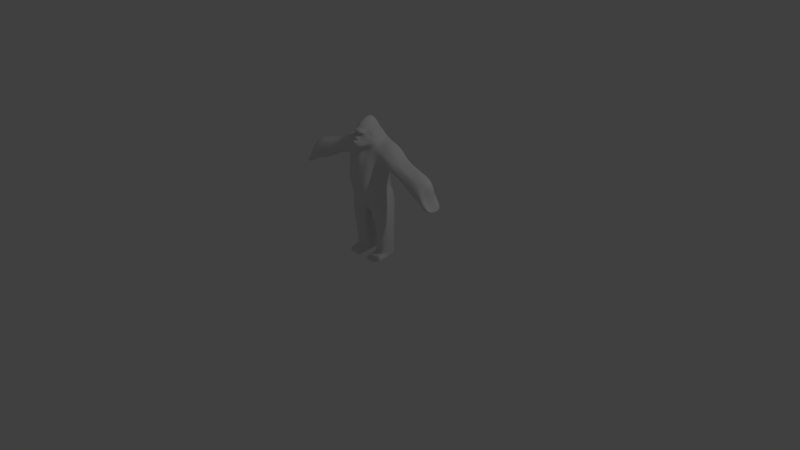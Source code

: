 # Source: gorilla.blend  (saved by Blender 2.79.0; exported with 4.5.12 LTS)
import bpy
from mathutils import Matrix  # noqa: F401  (used for matrix-valued properties, if any)

bpy.ops.wm.read_factory_settings(use_empty=True)
scene = bpy.context.scene
scene.name = 'Scene'

# ---- collections
col_collection_1 = bpy.data.collections.new('Collection 1'); scene.collection.children.link(col_collection_1)

# ---- materials (node trees are filled in below, after node groups)
mat_material = bpy.data.materials.new('Material')
mat_material.alpha_threshold = 0.0
mat_material.use_transparent_shadow = False
mat_material.roughness = 0.5
mat_material.line_color = (0.0, 0.0, 0.0, 1.0)

# ---- material node trees

# ---- world
world_world = bpy.data.worlds.new('World'); scene.world = world_world
world_world.color = (0.05088, 0.05088, 0.05088)
world_world.use_sun_shadow = False
world_world.sun_shadow_jitter_overblur = 0.0
world_world.cycles.sampling_method = 'MANUAL'

# ---- cameras
cam_camera = bpy.data.cameras.new('Camera')
cam_camera.clip_end = 100.0
cam_camera.lens = 35.0
cam_camera.sensor_width = 32.0
cam_camera.sensor_height = 18.0
cam_camera.ortho_scale = 7.314
cam_camera.dof.focus_distance = 0.0
cam_camera.dof.aperture_fstop = 128.0

# ---- lights
light_lamp = bpy.data.lights.new('Lamp', 'POINT')
light_lamp.transmission_factor = 0.0
light_lamp.cutoff_distance = 30.0
light_lamp.energy = 100.0
light_lamp.shadow_buffer_clip_start = 1.001
light_lamp.shadow_soft_size = 0.1
light_lamp.shadow_maximum_resolution = 0.006
light_lamp.use_absolute_resolution = True

# ---- meshes
me_cube = bpy.data.meshes.new('Cube')
me_cube.from_pydata([(0.1757, -1.36, 11.58), (0.08101, -1.369, 11.59), (0.139, -1.543, 11.28), (0.0, -1.564, 11.29), (0.1329, -1.314, 11.68), (0.2276, -1.298, 11.66), (0.4598, -0.9776, 11.9), (0.07559, -1.372, 11.61), (0.2642, -1.424, 11.24), (0.4048, -1.243, 11.23), (0.4903, -1.069, 11.26), (0.4903, -1.069, 11.25), (0.4109, -1.243, 11.22), (0.2612, -1.424, 11.23), (0.1359, -1.543, 11.26), (0.0, -1.564, 11.28), (0.1451, -1.543, 11.31), (0.0, -1.564, 11.32), (0.2551, -1.424, 11.29), (0.3936, -1.257, 11.26), (0.6095, -0.8768, 12.03), (0.5484, -1.03, 12.17), (0.4048, -1.243, 11.19), (0.2581, -1.424, 11.19), (0.1298, -1.543, 11.21), (0.0, -1.564, 11.23), (0.3651, -1.219, 12.2), (0.06263, -1.023, 12.05), (0.08314, -1.052, 11.96), (0.2368, -1.066, 11.88), (0.0892, -1.234, 12.2), (0.3335, -0.9518, 12.02), (0.3635, -0.9566, 12.05), (0.3644, -1.002, 12.08), (0.3239, -1.017, 12.1), (0.1941, -0.9613, 12.04), (0.1934, -0.9596, 12.03), (0.2736, -0.9863, 12.01), (0.232, -1.015, 12.09), (0.0, -1.501, 11.44), (0.1153, -1.443, 11.46), (0.2808, -1.308, 11.46), (0.3241, -1.16, 11.59), (0.3018, -1.151, 11.7), (0.2003, -1.184, 11.81), (0.0, -1.254, 11.84), (0.1335, -1.319, 11.71), (0.05971, -1.379, 11.56), (0.1877, -1.348, 11.56), (0.2534, -1.277, 11.66), (0.03509, -1.389, 11.61), (0.0, -1.385, 11.57), (0.0, -1.403, 11.61), (0.0, -1.351, 11.74), (0.0, -0.996, 12.03), (0.0, -1.253, 12.2), (0.5287, -1.054, 11.12), (0.4621, -1.209, 11.05), (0.3175, -1.35, 10.97), (0.1298, -1.442, 10.92), (0.0, -1.479, 10.92), (0.5773, -0.9317, 11.32), (0.4834, -0.974, 11.62), (0.4093, -1.023, 11.76), (0.5655, -0.9409, 11.2), (0.6394, -0.7613, 11.79), (0.6681, -0.6678, 12.04), (0.64, -0.8602, 12.29), (0.4567, -1.091, 12.35), (0.1662, -1.19, 12.36), (0.2669, -1.036, 11.93), (0.1254, -1.01, 12.0), (0.5255, -0.9183, 12.03), (0.4777, -1.048, 12.12), (0.4119, -0.981, 11.95), (0.342, -1.204, 12.14), (0.1695, -1.066, 12.12), (0.1179, -0.9965, 12.06), (0.68, -0.6971, 11.41), (0.6535, -0.699, 11.17), (0.5874, -0.8193, 10.96), (0.4877, -0.908, 10.87), (0.3359, -1.039, 10.76), (0.1372, -1.141, 10.69), (0.0, -1.226, 10.67), (0.0, -1.19, 12.38), (0.7478, -0.5117, 11.71), (0.6926, -0.5311, 12.07), (0.6727, -0.5052, 12.31), (0.5007, -0.739, 12.46), (0.2035, -0.8924, 12.5), (0.8191, -0.4792, 11.45), (0.9397, -0.5024, 11.09), (0.6318, -0.5363, 10.91), (0.4321, -0.6227, 10.8), (0.3056, -0.6966, 10.71), (0.1387, -0.7507, 10.64), (0.0, -0.7957, 10.64), (0.0, -0.989, 12.5), (1.431, -0.02952, 10.98), (1.214, -0.1719, 11.21), (1.059, -0.2312, 11.49), (0.636, -0.433, 10.68), (0.4248, -0.4578, 10.6), (0.313, -0.5316, 10.57), (0.1387, -0.5931, 10.53), (0.0, -0.616, 10.52), (0.9541, -0.2164, 11.74), (0.2329, -0.7374, 12.76), (0.53, -0.5753, 12.67), (0.7701, -0.3589, 12.35), (0.0, -0.8099, 12.8), (0.3165, 0.4018, 13.32), (0.5528, 0.3472, 13.06), (0.7328, 0.1986, 12.68), (0.0, 0.4628, 13.42), (0.689, 1.562, 11.53), (1.415, 1.174, 11.5), (1.61, 0.8681, 11.43), (0.0, 1.689, 11.66), (0.966, 0.9621, 11.85), (1.118, 0.6077, 11.65), (0.0, 1.186, 12.44), (0.5673, 1.155, 12.17), (1.012, 0.5058, 11.9), (0.5065, 1.007, 12.51), (0.8344, 0.8409, 12.11), (0.0, 0.988, 12.91), (0.53, -0.06846, 12.98), (0.7781, -0.09152, 12.52), (0.0, -0.2572, 13.21), (0.2329, -0.164, 13.16), (1.104, 1.121, 11.63), (0.0, 1.43, 12.22), (1.359, 0.74, 11.45), (0.6138, 1.388, 11.95), (1.137, -0.3225, 10.86), (1.668, 0.4039, 11.24), (1.023, 0.1295, 11.84), (1.127, 0.2193, 11.56), (1.376, 0.268, 11.35), (0.8331, 0.3522, 12.23), (0.4609, 0.7612, 12.91), (0.6973, 0.6549, 12.46), (0.0, 0.7368, 13.24), (0.851, 0.019, 12.18), (0.8535, -0.1964, 12.09), (0.7329, -0.3909, 11.76), (0.7378, -0.5045, 12.07), (0.7212, -0.4828, 12.27), (0.8674, -0.2408, 11.79), (0.76, -0.3602, 12.3), (0.8289, -0.2241, 12.08), (1.93, 1.8, 9.898), (0.891, -1.15, 9.175), (0.5484, -1.161, 9.146), (0.2962, -1.217, 9.204), (0.1332, -1.188, 9.184), (0.0, -1.189, 9.179), (0.6986, 1.879, 10.21), (2.11, 0.1287, 9.353), (2.193, 0.4561, 9.353), (0.0, 2.006, 10.21), (1.238, -1.076, 9.197), (3.91, 0.08589, 8.936), (0.2631, 0.4457, 4.474), (0.4493, -0.5223, 5.347), (0.3548, -0.8964, 5.567), (0.2286, -0.944, 5.629), (0.09841, -0.8929, 5.364), (0.0, -0.8593, 5.278), (0.1711, 2.134, 4.533), (0.2684, 2.095, 4.515), (0.2981, 1.563, 4.507), (0.0, 2.122, 4.567), (0.4291, -0.07145, 4.586), (0.3095, 0.8115, 4.474), (0.6905, 1.681, 11.18), (0.0, 1.808, 11.29), (0.1439, -1.031, 9.823), (0.3184, -0.9705, 9.815), (0.8971, -0.8257, 9.91), (1.132, -0.6992, 9.984), (4.019, 0.3132, 8.877), (1.997, -0.3226, 10.56), (0.6347, -0.9255, 9.83), (5.327, 1.028, 8.061), (4.119, -0.2481, 9.493), (0.0, -1.041, 9.838), (0.4774, 1.97, 7.164), (0.0, 1.967, 7.265), (0.4362, -1.26, 6.52), (0.6584, -1.128, 6.558), (1.821, 1.639, 10.79), (2.053, -0.09264, 10.79), (0.2562, -1.338, 6.585), (2.051, 0.7273, 11.31), (1.904, 1.098, 11.31), (0.0, -1.392, 6.674), (0.1171, -1.378, 6.636), (0.8927, -1.008, 6.646), (0.2666, 2.422, 5.925), (0.3964, -1.143, 5.858), (1.738, 1.325, 11.17), (0.24, -1.175, 5.894), (2.076, 0.08098, 10.99), (0.0, -1.162, 5.826), (0.0, 2.504, 5.942), (0.5552, -0.9957, 5.704), (2.095, 0.3607, 11.22), (0.4781, 2.287, 5.705), (0.11, -1.159, 5.842), (0.7178, -0.629, 5.482), (0.07779, -0.297, 4.899), (0.0, -0.2716, 4.911), (0.1428, 1.587, 4.558), (0.0, 1.606, 4.558), (0.1128, 0.9107, 4.528), (0.0, 0.9214, 4.528), (0.09433, 0.4951, 4.51), (0.0, 0.5008, 4.51), (0.1475, 0.09874, 4.631), (0.0, 0.1581, 4.673), (2.745, -0.4152, 10.37), (7.209, -0.6715, 8.399), (1.304, 1.703, 11.03), (7.674, 0.912, 6.955), (7.785, 0.7502, 6.852), (1.526, -0.4213, 10.45), (2.051, 0.4039, 9.235), (1.815, -0.02952, 9.235), (1.313, 1.879, 10.21), (1.798, 1.571, 9.235), (1.993, 0.8681, 9.235), (1.546, -0.6702, 9.235), (1.305, 1.822, 10.63), (1.5, -0.4907, 10.12), (2.444, 0.04863, 9.36), (2.602, 0.376, 9.276), (2.433, 1.258, 9.366), (2.53, 1.575, 9.784), (1.343, 1.605, 2.74), (0.6707, 0.3019, 2.72), (0.8743, 2.024, 4.579), (0.763, 1.303, 2.734), (0.8251, -0.2746, 4.441), (0.7304, 1.605, 2.751), (1.456, 0.8666, 6.886), (1.339, 1.449, 6.922), (0.7256, 0.5679, 2.727), (1.188, -0.5881, 6.845), (1.048, 1.634, 6.922), (1.491, 0.2595, 6.869), (0.7719, 0.8084, 2.726), (1.111, 2.24, 5.68), (1.349, -0.1403, 6.869), (0.9524, -0.554, 5.278), (0.8806, 2.322, 5.936), (2.193, 1.338, 9.393), (2.225, 0.7774, 9.294), (2.006, -0.3766, 9.614), (1.897, 1.782, 10.41), (1.955, -0.4519, 10.03), (5.409, 0.5144, 7.946), (5.122, 1.253, 8.348), (5.334, -0.1417, 8.051), (4.205, 1.064, 9.743), (7.844, 0.1382, 6.799), (2.866, 1.567, 10.58), (2.983, 0.7268, 11.08), (2.944, 1.05, 11.06), (2.818, -0.1727, 10.58), (2.915, 0.01681, 10.78), (2.961, 0.3442, 10.97), (2.881, 1.368, 11.01), (2.563, 0.7268, 9.296), (2.459, -0.4383, 9.428), (2.708, 1.609, 10.26), (2.511, -0.5082, 9.882), (6.781, -0.06252, 7.533), (6.877, 0.1648, 7.455), (6.774, 0.7768, 7.539), (6.578, 0.9386, 7.7), (3.678, 1.087, 9.06), (3.902, 0.9252, 8.94), (4.291, 0.5567, 9.877), (4.257, 0.7588, 10.03), (3.859, -0.06778, 9.833), (4.133, 0.08589, 9.779), (4.261, 0.3132, 9.755), (4.079, 0.9916, 10.01), (3.992, 0.5567, 8.891), (3.786, -0.08256, 9.002), (4.208, 1.206, 9.44), (3.94, -0.419, 9.302), (5.463, -0.3999, 8.21), (6.38, 1.401, 9.116), (5.716, 1.324, 8.804), (5.434, 0.1751, 7.911), (7.789, -0.08912, 6.849), (6.994, 1.09, 8.569), (7.514, 0.4242, 9.055), (7.532, 0.6741, 9.007), (7.192, -0.3753, 8.7), (7.251, -0.1262, 8.894), (7.439, 0.133, 9.019), (7.199, 0.9281, 8.861), (6.854, 0.4083, 7.474), (6.672, -0.6114, 7.622), (6.965, 1.091, 8.13), (6.971, -0.6715, 8.174), (8.179, 0.3817, 7.046), (8.148, 0.1382, 7.005), (8.08, -0.08912, 7.045), (8.003, -0.4526, 7.092), (6.445, 0.1592, 9.575), (6.469, 1.022, 9.445), (6.438, 0.7961, 9.635), (6.409, 0.5303, 9.66), (6.002, -0.551, 8.728), (5.718, -0.5366, 8.443), (6.353, -0.1258, 9.405), (6.259, -0.4035, 9.188), (0.4388, 0.8212, 4.071), (0.3925, 0.4554, 4.074), (0.3973, 2.033, 4.18), (0.4299, 1.573, 4.104), (0.3376, 0.05105, 4.045), (1.01, 2.033, 4.133), (0.5339, 1.023, 0.4746), (0.4877, 0.782, 0.4747), (0.9504, -0.299, 3.998), (0.4924, 1.819, 0.4796), (0.5251, 1.517, 0.4761), (0.4327, 0.5161, 0.4734), (1.105, 1.819, 0.4775), (1.767, 0.8763, 6.388), (1.269, 2.211, 5.411), (1.652, 1.458, 6.433), (1.288, -0.5282, 4.725), (1.497, -0.505, 6.376), (1.658, -0.1306, 6.38), (1.8, 0.2691, 6.369), (0.9748, 0.04839, 2.72), (2.1, 0.8447, 3.263), (1.602, 1.722, 3.036), (1.985, 1.227, 3.273), (1.473, -0.1085, 2.793), (1.83, -0.1753, 3.26), (1.991, 0.1824, 3.261), (2.133, 0.4454, 3.258), (1.642, -0.807, 0.2709), (1.36, -0.8306, 0.2708), (0.8464, 0.3119, 0.4712), (1.08, -0.7199, 0.2298), (0.8055, -0.8458, 0.2081), (0.4327, -0.8458, 0.2093), (0.4877, -0.3239, 0.2101), (1.862, 1.059, 0.5826), (1.365, 1.937, 0.5371), (1.748, 1.442, 0.5847), (1.235, 0.2886, 0.5096), (1.592, 0.1776, 0.5821), (1.754, 0.3966, 0.5822), (1.895, 0.6595, 0.5817), (0.0, 1.955, 8.638), (0.7341, -1.434, 7.443), (0.1387, -1.495, 7.832), (1.039, -1.259, 7.448), (0.5676, 1.811, 8.554), (0.504, -1.471, 7.662), (0.3011, -1.444, 7.787), (0.0, -1.492, 7.886), (1.6, 0.73, 8.029), (1.461, 1.344, 8.313), (1.288, -0.7184, 7.539), (1.119, 1.562, 8.313), (1.641, 0.161, 7.819), (1.473, -0.2478, 7.66), (7.358, -0.3844, 7.918), (7.077, -0.06252, 7.588), (7.179, 0.1648, 7.564), (7.07, 0.7768, 7.589), (6.861, 0.9386, 7.638), (7.484, 0.8817, 8.113), (7.554, 0.4083, 8.036), (7.537, 0.6104, 8.106), (7.337, -0.2162, 8.003), (7.388, -0.06252, 7.986), (7.511, 0.1648, 7.979), (7.487, 0.7722, 8.116), (7.154, 0.4083, 7.57), (6.962, -0.6114, 7.615), (7.429, 0.9813, 7.98), (7.323, -0.6518, 7.892), (8.177, 0.5838, 7.116), (8.093, 0.8985, 7.259), (8.135, 0.3817, 7.154), (8.136, 0.5838, 7.225), (7.882, -0.2428, 7.236), (8.031, -0.08912, 7.15), (8.101, 0.1382, 7.11), (7.997, 0.7456, 7.398), (7.83, 0.3817, 6.811), (7.727, -0.638, 6.905), (8.054, 0.8985, 7.233), (7.979, -0.486, 7.076), (8.148, 0.3817, 7.026), (8.142, 0.5838, 7.093), (8.054, -0.08912, 7.028), (8.122, 0.1382, 6.986), (0.5339, 1.026, -0.0208), (0.4877, 0.7864, -0.04237), (0.4924, 1.819, 0.05625), (0.5251, 1.518, 0.02544), (0.8464, 0.06868, 0.4133), (1.105, 1.819, 0.05406), (1.147, 1.026, -0.02298), (1.138, 1.519, 0.02325), (1.235, 0.04545, 0.448), (1.1, 0.7866, -0.04455), (1.415, 1.016, 0.01952), (1.325, 0.5638, -0.0274), (1.41, 1.551, 0.07706), (1.862, 1.052, 0.09009), (1.365, 1.931, 0.124), (1.748, 1.433, 0.1267), (0.4877, 0.5388, 0.4165), (0.4327, 0.2729, 0.4153), (1.754, 0.3928, 0.02989), (1.895, 0.6547, 0.05313), (1.895, -0.6251, 0.2707), (0.4877, -0.3194, -0.08255), (0.4327, -0.8402, -0.0969), (0.8055, -0.84, -0.09813), (1.1, -0.3192, -0.08378), (1.325, -0.542, -0.07408), (1.08, -0.7167, -0.08813), (1.36, -0.8334, -0.05295), (1.642, -0.8107, -0.04165), (1.895, -0.6298, -0.0285), (1.325, 0.3206, -0.03767), (1.895, 0.4163, 0.5133), (1.754, 0.1496, 0.01415), (1.895, 0.4115, 0.03518), (1.754, 0.1534, 0.5138), (1.592, -0.06561, 0.5136), (0.4877, 0.5432, -0.0512), (1.1, 0.5434, -0.05318)], [], [(2, 8, 18, 16), (12, 13, 23, 22), (8, 9, 19, 18), (3, 2, 16, 17), (14, 15, 25, 24), (13, 14, 24, 23), (71, 70, 37, 36), (73, 33, 32, 72), (72, 32, 31, 74), (75, 34, 33, 73), (77, 35, 38, 76), (74, 31, 37, 70), (71, 36, 35, 77), (76, 38, 34, 75), (10, 19, 9), (12, 22, 11), (40, 39, 17, 16), (16, 18, 19, 41, 40), (41, 19, 10, 42), (5, 49, 46, 4), (1, 47, 48, 0), (0, 48, 49, 5), (7, 50, 47, 1), (4, 46, 50, 7), (50, 52, 51, 47), (53, 52, 50, 46), (45, 53, 46, 44), (44, 46, 49, 43), (41, 42, 43, 49, 48), (41, 48, 47, 40), (39, 40, 47, 51), (28, 45, 44, 29), (27, 54, 45, 28), (30, 55, 54, 27), (22, 23, 58, 57), (11, 22, 57, 56), (23, 24, 59, 58), (24, 25, 60, 59), (43, 42, 62, 63), (11, 56, 64, 61), (10, 11, 61), (42, 10, 61, 62), (43, 63, 29, 44), (29, 63, 6), (26, 68, 69, 30), (20, 66, 67, 21), (6, 65, 66, 20), (21, 67, 68, 26), (63, 62, 65, 6), (30, 76, 75, 26), (28, 71, 77, 27), (6, 74, 70, 29), (27, 77, 76, 30), (26, 75, 73, 21), (20, 72, 74, 6), (21, 73, 72, 20), (28, 29, 70, 71), (61, 64, 79, 78), (61, 78, 65, 62), (58, 59, 83, 82), (57, 58, 82, 81), (56, 57, 81, 80), (59, 60, 84, 83), (56, 80, 79, 64), (55, 30, 69, 85), (66, 87, 88, 67), (82, 83, 96, 95), (79, 80, 93, 92), (65, 78, 91, 86), (67, 88, 89, 68), (78, 79, 92, 91), (80, 81, 94, 93), (69, 90, 98, 85), (81, 82, 95, 94), (68, 89, 90, 69), (65, 86, 87, 66), (83, 84, 97, 96), (93, 94, 103, 102), (96, 97, 106, 105), (137, 140, 100, 99), (89, 88, 110, 109), (95, 96, 105, 104), (94, 95, 104, 103), (98, 90, 108, 111), (91, 92, 100, 101), (86, 91, 101, 107), (101, 100, 140, 139), (129, 114, 113, 128), (131, 112, 115, 130), (128, 113, 112, 131), (134, 118, 117, 132), (135, 116, 119, 133), (132, 117, 116, 135), (126, 120, 123, 125), (125, 123, 122, 127), (124, 121, 120, 126), (141, 124, 126, 143), (142, 125, 127, 144), (143, 126, 125, 142), (109, 128, 131, 108), (108, 131, 130, 111), (110, 129, 128, 109), (120, 132, 135, 123), (123, 135, 133, 122), (121, 134, 132, 120), (138, 139, 121, 124), (139, 140, 134, 121), (136, 92, 93, 102), (99, 100, 92, 136), (90, 89, 109, 108), (107, 101, 139, 138), (118, 134, 140, 137), (141, 114, 129, 145), (145, 146, 107, 138), (129, 110, 146, 145), (124, 141, 145, 138), (113, 143, 142, 112), (112, 142, 144, 115), (114, 141, 143, 113), (110, 151, 152, 146), (86, 147, 148, 87), (146, 152, 150, 107), (86, 107, 150, 147), (87, 148, 149, 88), (88, 149, 151, 110), (147, 150, 152, 151, 149, 148), (178, 177, 159, 162), (180, 179, 157, 156), (182, 181, 154, 163), (205, 194, 271, 272), (181, 185, 155, 154), (194, 184, 223, 271), (196, 209, 273, 269), (185, 180, 156, 155), (209, 205, 272, 273), (177, 116, 225, 235), (179, 188, 158, 157), (207, 201, 171, 174), (208, 202, 167, 166), (136, 182, 236, 228), (202, 204, 168, 167), (116, 117, 197, 203), (368, 200, 250, 375), (211, 206, 170, 169), (212, 208, 166, 175), (201, 210, 172, 171), (204, 211, 169, 168), (247, 252, 342, 336), (105, 106, 188, 179), (212, 175, 245, 256), (182, 163, 234, 236), (103, 104, 180, 185), (200, 212, 256, 250), (225, 116, 203, 193), (102, 103, 185, 181), (230, 229, 161, 160), (136, 102, 181, 182), (104, 105, 179, 180), (119, 116, 177, 178), (176, 173, 326, 323), (371, 367, 199, 195), (172, 210, 254, 243), (368, 366, 192, 200), (367, 372, 198, 199), (136, 228, 184, 194), (159, 177, 235, 231), (370, 371, 195, 191), (248, 247, 336, 338), (366, 370, 191, 192), (365, 369, 189, 190), (201, 189, 251, 257), (195, 199, 211, 204), (236, 234, 260, 262), (200, 192, 208, 212), (199, 198, 206, 211), (256, 245, 331, 339), (369, 159, 231, 376), (191, 195, 204, 202), (210, 201, 257, 254), (192, 191, 202, 208), (190, 189, 201, 207), (216, 174, 171, 215), (170, 214, 213, 169), (218, 216, 215, 217), (171, 172, 173, 215), (220, 218, 217, 219), (173, 176, 217, 215), (222, 220, 219, 221), (176, 165, 219, 217), (214, 222, 221, 213), (168, 169, 213, 221, 175, 166, 167), (165, 175, 221, 219), (228, 236, 262, 184), (235, 225, 193, 261), (231, 235, 261, 153), (137, 99, 205, 209), (118, 137, 209, 196), (175, 165, 324, 327), (252, 255, 341, 342), (172, 243, 328, 325), (243, 254, 337, 328), (229, 233, 259, 161), (99, 136, 194, 205), (234, 230, 160, 260), (117, 118, 196, 197), (233, 232, 258, 259), (378, 375, 250, 255), (376, 374, 248, 251), (377, 378, 255, 252), (374, 373, 247, 248), (373, 377, 252, 247), (255, 250, 340, 341), (251, 248, 254, 257), (173, 172, 325, 326), (245, 175, 327, 331), (250, 256, 339, 340), (184, 262, 278, 223), (193, 203, 274, 268), (160, 161, 238, 237), (153, 261, 277, 240), (203, 197, 270, 274), (262, 260, 276, 278), (258, 153, 240, 239), (161, 259, 275, 238), (197, 196, 269, 270), (261, 193, 268, 277), (260, 160, 237, 276), (232, 231, 153, 258), (270, 269, 285, 286), (223, 278, 294, 187), (272, 271, 287, 288), (240, 277, 293, 283), (278, 276, 292, 294), (269, 273, 289, 285), (238, 275, 291, 183), (277, 268, 266, 293), (268, 274, 290, 266), (276, 237, 164, 292), (275, 239, 284, 291), (239, 240, 283, 284), (273, 272, 288, 289), (237, 238, 183, 164), (271, 223, 187, 287), (259, 258, 239, 275), (265, 298, 280, 279), (320, 295, 308, 310), (318, 315, 305, 301), (298, 263, 307, 280), (297, 296, 300, 309), (296, 316, 306, 300), (295, 265, 279, 308), (186, 264, 282, 281), (263, 186, 281, 307), (315, 321, 304, 305), (322, 319, 224, 303), (316, 317, 302, 306), (317, 318, 301, 302), (319, 320, 310, 224), (321, 322, 303, 304), (274, 270, 286, 290), (307, 281, 382, 391), (305, 304, 388, 389), (281, 282, 383, 382), (303, 224, 379, 387), (279, 280, 381, 380), (306, 302, 386, 390), (302, 301, 385, 386), (224, 310, 394, 379), (304, 303, 387, 388), (282, 309, 393, 383), (310, 308, 392, 394), (301, 305, 389, 385), (280, 307, 391, 381), (309, 300, 384, 393), (300, 306, 390, 384), (264, 297, 309, 282), (283, 293, 297, 264), (288, 287, 322, 321), (187, 294, 320, 319), (286, 285, 318, 317), (290, 286, 317, 316), (287, 187, 319, 322), (289, 288, 321, 315), (291, 284, 186, 263), (284, 283, 264, 186), (292, 164, 265, 295), (266, 290, 316, 296), (293, 266, 296, 297), (183, 291, 263, 298), (285, 289, 315, 318), (294, 292, 295, 320), (164, 183, 298, 265), (337, 338, 346, 345), (326, 325, 246, 244), (324, 323, 253, 249), (331, 327, 242, 343), (336, 342, 350, 344), (338, 336, 344, 346), (342, 341, 349, 350), (325, 328, 241, 246), (339, 331, 343, 347), (341, 340, 348, 349), (323, 326, 244, 253), (328, 337, 345, 241), (165, 176, 323, 324), (254, 248, 338, 337), (349, 348, 362, 363), (253, 244, 333, 329), (241, 345, 359, 335), (249, 253, 329, 330), (348, 347, 361, 362), (345, 346, 360, 359), (343, 242, 334, 353), (344, 350, 364, 358), (346, 344, 358, 360), (244, 246, 332, 333), (350, 349, 363, 364), (246, 241, 335, 332), (327, 324, 249, 242), (340, 339, 347, 348), (333, 332, 413, 414), (444, 442, 431, 440), (332, 335, 416, 413), (330, 329, 411, 412), (427, 447, 432, 357), (428, 427, 357, 356), (329, 333, 414, 411), (335, 359, 425, 416), (419, 415, 355, 354), (359, 360, 426, 425), (441, 443, 439, 436), (442, 445, 351, 431), (242, 249, 330, 334), (347, 343, 353, 361), (233, 229, 377, 373), (232, 233, 373, 374), (229, 230, 378, 377), (231, 232, 374, 376), (230, 234, 375, 378), (189, 369, 376, 251), (162, 159, 369, 365), (154, 155, 370, 366), (155, 156, 371, 370), (157, 158, 372, 367), (163, 154, 366, 368), (156, 157, 367, 371), (163, 368, 375, 234), (383, 393, 405, 226), (394, 392, 404, 406), (385, 389, 401, 397), (381, 391, 403, 267), (382, 383, 226, 227), (393, 384, 396, 405), (384, 390, 402, 396), (392, 380, 299, 404), (380, 381, 267, 299), (391, 382, 227, 403), (389, 388, 400, 401), (387, 379, 314, 399), (390, 386, 398, 402), (386, 385, 397, 398), (379, 394, 406, 314), (308, 279, 380, 392), (400, 399, 314, 313), (397, 401, 312, 311), (401, 400, 313, 312), (402, 398, 395, 396), (398, 397, 311, 395), (408, 407, 403, 227), (410, 409, 299, 267), (409, 406, 404, 299), (405, 408, 227, 226), (407, 410, 267, 403), (311, 312, 410, 407), (396, 395, 408, 405), (313, 314, 406, 409), (312, 313, 409, 410), (395, 311, 407, 408), (388, 387, 399, 400), (414, 413, 416, 418), (412, 411, 417, 420), (411, 414, 418, 417), (443, 444, 440, 439), (423, 421, 417, 418), (425, 423, 418, 416), (421, 422, 420, 417), (445, 446, 352, 351), (447, 448, 435, 432), (430, 429, 422, 421), (426, 424, 423, 425), (424, 430, 421, 423), (360, 358, 424, 426), (358, 364, 430, 424), (431, 351, 439, 440), (354, 355, 434, 437), (351, 352, 438, 439), (352, 354, 437, 438), (355, 356, 433, 434), (356, 357, 432, 433), (433, 432, 435, 434), (436, 437, 434, 435), (439, 438, 437, 436), (448, 441, 436, 435), (446, 419, 354, 352), (415, 428, 356, 355), (353, 334, 428, 415), (362, 361, 419, 446), (420, 422, 441, 448), (412, 420, 448, 447), (363, 362, 446, 445), (429, 430, 444, 443), (364, 363, 445, 442), (422, 429, 443, 441), (361, 353, 415, 419), (334, 330, 427, 428), (330, 412, 447, 427), (430, 364, 442, 444)])
me_cube.polygons.foreach_set('use_smooth', [True] * 417)
me_cube.materials.append(mat_material)
me_cube.use_remesh_preserve_volume = False
me_cube.use_remesh_preserve_attributes = False
me_cube.use_mirror_vertex_groups = False
me_cube.update()

# ---- objects
ob_cube = bpy.data.objects.new('Cube', me_cube)
ob_lamp = bpy.data.objects.new('Lamp', light_lamp)
ob_camera = bpy.data.objects.new('Camera', cam_camera)

# ---- transforms, parenting, visibility, modifiers, constraints
ob_cube.location = (0.0, 0.0, 0.0)
ob_cube.scale = (0.1398, 0.1398, 0.1398)
ob_cube.lock_rotations_4d = False
ob_cube.empty_display_type = 'ARROWS'
ob_cube.lineart.crease_threshold = 0.0
_m = ob_cube.modifiers.new('Mirror', 'MIRROR')
_m.use_clip = True
_m = ob_cube.modifiers.new('Subsurf', 'SUBSURF')
_m.uv_smooth = 'PRESERVE_CORNERS'
_m.quality = 2
_m.levels = 2
_m.show_only_control_edges = False
ob_lamp.location = (4.076, 1.005, 5.904)
ob_lamp.rotation_euler = (0.6503, 0.05522, 1.866)
ob_lamp.lock_rotations_4d = False
ob_lamp.empty_display_type = 'ARROWS'
ob_lamp.color = (0.0, 0.0, 0.0, 0.0)
ob_lamp.lineart.crease_threshold = 0.0
ob_camera.location = (7.481, -6.508, 5.344)
ob_camera.rotation_euler = (1.109, 0.0, 0.8149)
ob_camera.lock_rotations_4d = False
ob_camera.empty_display_type = 'ARROWS'
ob_camera.color = (0.0, 0.0, 0.0, 0.0)
ob_camera.display_type = 'WIRE'
ob_camera.lineart.crease_threshold = 0.0

# ---- collection membership
col_collection_1.objects.link(ob_cube)
col_collection_1.objects.link(ob_lamp)
col_collection_1.objects.link(ob_camera)

# ---- scene / render settings (as saved in the file)
scene.camera = ob_camera
scene.frame_start = 1; scene.frame_end = 250; scene.frame_set(1)
scene.render.engine = 'BLENDER_EEVEE_NEXT'
scene.render.resolution_percentage = 50
scene.render.dither_intensity = 0.0
scene.cycles.use_denoising = False
scene.cycles.samples = 128
scene.cycles.sampling_pattern = 'TABULATED_SOBOL'
scene.cycles.use_adaptive_sampling = False
scene.cycles.use_light_tree = False
scene.cycles.blur_glossy = 0.0
scene.cycles.sample_clamp_indirect = 0.0
scene.view_settings.view_transform = 'Standard'
bpy.context.view_layer.update()
